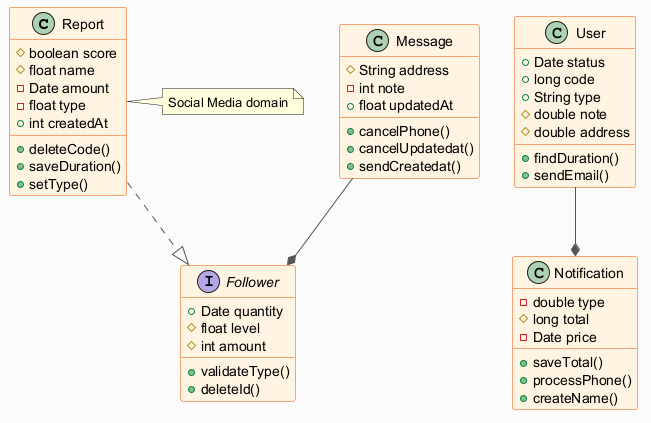

The diagram above was rendered by PlantUML. Its source (embedded in the PNG):
@startuml
skinparam backgroundColor #FAFAFA
skinparam classBackgroundColor #FFF3E0
skinparam classBorderColor #E65100
skinparam ArrowColor #555555
class Report {
  #boolean score
  #float name
  -Date amount
  -float type
  +int createdAt
  +deleteCode()
  +saveDuration()
  +setType()
}
interface Follower {
  +Date quantity
  #float level
  #int amount
  +validateType()
  +deleteId()
}
class Notification {
  -double type
  #long total
  -Date price
  +saveTotal()
  +processPhone()
  +createName()
}
class User {
  +Date status
  +long code
  +String type
  #double note
  #double address
  +findDuration()
  +sendEmail()
}
class Message {
  #String address
  -int note
  +float updatedAt
  +cancelPhone()
  +cancelUpdatedat()
  +sendCreatedat()
}
Message --* Follower
User --* Notification
Report ..|> Follower
note right of Report : Social Media domain
@enduml